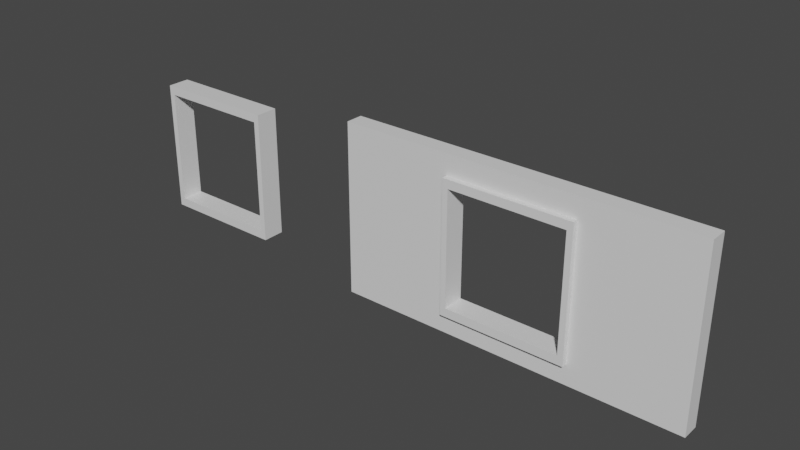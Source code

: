 # Source: walls.blend  (saved by Blender 2.91.10; exported with 4.5.12 LTS)
import bpy
from mathutils import Matrix  # noqa: F401  (used for matrix-valued properties, if any)

bpy.ops.wm.read_factory_settings(use_empty=True)
scene = bpy.context.scene
scene.name = 'Scene'

# ---- collections
col_collection = bpy.data.collections.new('Collection'); scene.collection.children.link(col_collection)

# ---- materials (node trees are filled in below, after node groups)
mat_material = bpy.data.materials.new('Material')
mat_material.alpha_threshold = 0.0
mat_material.use_transparent_shadow = False
mat_material.line_color = (0.0, 0.0, 0.0, 1.0)

# ---- material node trees
mat_material.use_nodes = True; mat_material.node_tree.nodes.clear()
_N = mat_material.node_tree.nodes; _L = mat_material.node_tree.links
n0 = _N.new('ShaderNodeOutputMaterial'); n0.name = 'Material Output'; n0.location = (300, 300)
n1 = _N.new('ShaderNodeBsdfPrincipled'); n1.name = 'Principled BSDF'; n1.location = (10, 300)
n1.distribution = 'GGX'
n1.subsurface_method = 'BURLEY'
n1.inputs[2].default_value = 0.4
n1.inputs[3].default_value = 1.45
n1.inputs[27].default_value = (0.0, 0.0, 0.0, 1.0)
n1.inputs[28].default_value = 1.0
_L.new(n1.outputs[0], n0.inputs[0])
n0.is_active_output = True

# ---- world
world_world = bpy.data.worlds.new('World'); scene.world = world_world
world_world.use_nodes = True; world_world.node_tree.nodes.clear()
_N = world_world.node_tree.nodes; _L = world_world.node_tree.links
n0 = _N.new('ShaderNodeOutputWorld'); n0.name = 'World Output'; n0.location = (300, 300)
n1 = _N.new('ShaderNodeBackground'); n1.name = 'Background'; n1.location = (10, 300)
n1.inputs[0].default_value = (0.05088, 0.05088, 0.05088, 1.0)
_L.new(n1.outputs[0], n0.inputs[0])
n0.is_active_output = True
world_world.color = (0.05088, 0.05088, 0.05088)
world_world.use_sun_shadow = False
world_world.sun_shadow_jitter_overblur = 0.0

# ---- meshes
me_cube = bpy.data.meshes.new('Cube')
me_cube.from_pydata([(10.0, 0.5, 10.0), (10.0, 0.5, 0.0), (10.0, -0.5, 10.0), (10.0, -0.5, 0.0), (-10.0, 0.5, 10.0), (-10.0, 0.5, 0.0), (-10.0, -0.5, 10.0), (-10.0, -0.5, 0.0), (3.333, 0.5, 0.0), (-3.333, 0.5, 0.0), (3.333, -0.5, 10.0), (-3.333, -0.5, 10.0), (-3.333, -0.5, 0.0), (3.333, -0.5, 0.0), (-3.333, 0.5, 10.0), (3.333, 0.5, 10.0), (10.0, 0.5, 8.333), (10.0, 0.5, 1.667), (-10.0, -0.5, 1.667), (-10.0, -0.5, 8.333), (10.0, -0.5, 8.333), (10.0, -0.5, 1.667), (-10.0, 0.5, 8.333), (-10.0, 0.5, 1.667), (-3.333, 0.5, 8.333), (-3.333, 0.5, 1.667), (3.333, 0.5, 8.333), (3.333, 0.5, 1.667), (3.333, -0.5, 8.333), (3.333, -0.5, 1.667), (-3.333, -0.5, 8.333), (-3.333, -0.5, 1.667), (-10.0, -0.5, 8.833), (10.0, 0.5, 8.833), (10.0, -0.5, 8.833), (-10.0, 0.5, 8.833), (-3.333, 0.5, 8.833), (3.333, 0.5, 8.833), (3.333, -0.5, 8.833), (-3.333, -0.5, 8.833), (10.0, 0.5, 1.167), (10.0, -0.5, 1.167), (-10.0, 0.5, 1.167), (-3.333, 0.5, 1.167), (3.333, 0.5, 1.167), (3.333, -0.5, 1.167), (-3.333, -0.5, 1.167), (-10.0, -0.5, 1.167), (-3.667, 0.5, 0.0), (-3.667, -0.5, 10.0), (-3.667, -0.5, 0.0), (-3.667, 0.5, 10.0), (-3.667, 0.5, 1.667), (-3.667, 0.5, 8.333), (-3.667, -0.5, 1.667), (-3.667, -0.5, 8.333), (-3.667, 0.5, 8.833), (-3.667, -0.5, 8.833), (-3.667, -0.5, 1.167), (-3.667, 0.5, 1.167), (3.667, -0.5, 0.0), (3.667, 0.5, 10.0), (3.667, 0.5, 0.0), (3.667, -0.5, 10.0), (3.667, -0.5, 1.667), (3.667, -0.5, 8.333), (3.667, 0.5, 1.667), (3.667, 0.5, 8.333), (3.667, -0.5, 8.833), (3.667, 0.5, 8.833), (3.667, 0.5, 1.167), (3.667, -0.5, 1.167), (3.333, -0.8, 8.833), (3.333, -0.8, 8.333), (3.333, -0.8, 1.667), (-3.333, -0.8, 8.833), (-3.333, -0.8, 8.333), (-3.333, -0.8, 1.667), (3.667, -0.8, 1.667), (3.667, -0.8, 8.333), (3.667, -0.8, 8.833), (3.333, -0.8, 1.167), (-3.333, -0.8, 1.167), (3.667, -0.8, 1.167), (-3.667, -0.8, 1.667), (-3.667, -0.8, 8.333), (-3.667, -0.8, 8.833), (-3.667, -0.8, 1.167)], [], [(51, 4, 6, 49), (57, 49, 6, 32), (32, 6, 4, 35), (62, 1, 3, 60), (33, 0, 2, 34), (69, 61, 0, 33), (56, 51, 14, 36), (36, 14, 15, 37), (48, 9, 12, 50), (9, 8, 13, 12), (68, 63, 10, 38), (38, 10, 11, 39), (61, 15, 10, 63), (15, 14, 11, 10), (68, 38, 72, 80), (28, 30, 24, 26), (46, 45, 81, 82), (31, 30, 76, 77), (43, 25, 27, 44), (29, 27, 25, 31), (59, 52, 25, 43), (52, 53, 24, 25), (70, 66, 17, 40), (66, 67, 16, 17), (40, 17, 21, 41), (17, 16, 20, 21), (47, 18, 23, 42), (18, 19, 22, 23), (58, 54, 18, 47), (54, 55, 19, 18), (27, 29, 28, 26), (25, 24, 30, 31), (71, 64, 78, 83), (38, 39, 75, 72), (24, 36, 37, 26), (53, 56, 36, 24), (67, 69, 33, 16), (16, 33, 34, 20), (19, 32, 35, 22), (55, 57, 32, 19), (50, 58, 47, 7), (7, 47, 42, 5), (1, 40, 41, 3), (62, 70, 40, 1), (48, 59, 43, 9), (9, 43, 44, 8), (60, 71, 45, 13), (13, 45, 46, 12), (5, 42, 59, 48), (12, 46, 58, 50), (45, 71, 83, 81), (22, 35, 56, 53), (64, 65, 79, 78), (28, 29, 74, 73), (23, 22, 53, 52), (42, 23, 52, 59), (5, 48, 50, 7), (35, 4, 51, 56), (39, 11, 49, 57), (14, 51, 49, 11), (3, 41, 71, 60), (8, 44, 70, 62), (26, 37, 69, 67), (20, 34, 68, 65), (27, 26, 67, 66), (44, 27, 66, 70), (21, 20, 65, 64), (41, 21, 64, 71), (0, 61, 63, 2), (34, 2, 63, 68), (37, 15, 61, 69), (8, 62, 60, 13), (81, 74, 77, 82), (83, 78, 74, 81), (78, 79, 73, 74), (73, 72, 75, 76), (79, 80, 72, 73), (76, 75, 86, 85), (77, 76, 85, 84), (82, 77, 84, 87), (57, 55, 85, 86), (29, 31, 77, 74), (30, 28, 73, 76), (55, 54, 84, 85), (39, 57, 86, 75), (65, 68, 80, 79), (54, 58, 87, 84), (58, 46, 82, 87)])
_uv = me_cube.uv_layers.new(name='UVMap')
_uv.uv.foreach_set('vector', [0.7958, 0.5, 0.875, 0.5, 0.875, 0.75, 0.7958, 0.75, 0.5958, 0.9208, 0.625, 0.9208, 0.625, 1.0, 0.5958, 1.0, 0.5958, 0.0, 0.625, 0.0, 0.625, 0.25, 0.5958, 0.25, 0.2958, 0.5, 0.375, 0.5, 0.375, 0.75, 0.2958, 0.75, 0.5958, 0.5, 0.625, 0.5, 0.625, 0.75, 0.5958, 0.75, 0.5958, 0.4208, 0.625, 0.4208, 0.625, 0.5, 0.5958, 0.5, 0.5958, 0.3292, 0.625, 0.3292, 0.625, 0.3333, 0.5958, 0.3333, 0.5958, 0.3333, 0.625, 0.3333, 0.625, 0.4167, 0.5958, 0.4167, 0.2042, 0.5, 0.2083, 0.5, 0.2083, 0.75, 0.2042, 0.75, 0.2083, 0.5, 0.2917, 0.5, 0.2917, 0.75, 0.2083, 0.75, 0.5958, 0.8292, 0.625, 0.8292, 0.625, 0.8333, 0.5958, 0.8333, 0.5958, 0.8333, 0.625, 0.8333, 0.625, 0.9167, 0.5958, 0.9167, 0.7042, 0.5, 0.7083, 0.5, 0.7083, 0.75, 0.7042, 0.75, 0.7083, 0.5, 0.7917, 0.5, 0.7917, 0.75, 0.7083, 0.75, 0.5958, 0.8292, 0.5958, 0.8333, 0.5958, 0.8333, 0.5958, 0.8292, 0.5833, 0.8333, 0.5833, 0.9167, 0.5833, 0.3333, 0.5833, 0.4167, 0.4042, 0.9167, 0.4042, 0.8333, 0.4042, 0.8333, 0.4042, 0.9167, 0.4167, 0.9167, 0.5833, 0.9167, 0.5833, 0.9167, 0.4167, 0.9167, 0.4042, 0.3333, 0.4167, 0.3333, 0.4167, 0.4167, 0.4042, 0.4167, 0.4167, 0.8333, 0.4167, 0.4167, 0.4167, 0.3333, 0.4167, 0.9167, 0.4042, 0.3292, 0.4167, 0.3292, 0.4167, 0.3333, 0.4042, 0.3333, 0.4167, 0.3292, 0.5833, 0.3292, 0.5833, 0.3333, 0.4167, 0.3333, 0.4042, 0.4208, 0.4167, 0.4208, 0.4167, 0.5, 0.4042, 0.5, 0.4167, 0.4208, 0.5833, 0.4208, 0.5833, 0.5, 0.4167, 0.5, 0.4042, 0.5, 0.4167, 0.5, 0.4167, 0.75, 0.4042, 0.75, 0.4167, 0.5, 0.5833, 0.5, 0.5833, 0.75, 0.4167, 0.75, 0.4042, 0.0, 0.4167, 0.0, 0.4167, 0.25, 0.4042, 0.25, 0.4167, 0.0, 0.5833, 0.0, 0.5833, 0.25, 0.4167, 0.25, 0.4042, 0.9208, 0.4167, 0.9208, 0.4167, 1.0, 0.4042, 1.0, 0.4167, 0.9208, 0.5833, 0.9208, 0.5833, 1.0, 0.4167, 1.0, 0.4167, 0.4167, 0.4167, 0.8333, 0.5833, 0.8333, 0.5833, 0.4167, 0.4167, 0.3333, 0.5833, 0.3333, 0.5833, 0.9167, 0.4167, 0.9167, 0.4042, 0.8292, 0.4167, 0.8292, 0.4167, 0.8292, 0.4042, 0.8292, 0.5958, 0.8333, 0.5958, 0.9167, 0.5958, 0.9167, 0.5958, 0.8333, 0.5833, 0.3333, 0.5958, 0.3333, 0.5958, 0.4167, 0.5833, 0.4167, 0.5833, 0.3292, 0.5958, 0.3292, 0.5958, 0.3333, 0.5833, 0.3333, 0.5833, 0.4208, 0.5958, 0.4208, 0.5958, 0.5, 0.5833, 0.5, 0.5833, 0.5, 0.5958, 0.5, 0.5958, 0.75, 0.5833, 0.75, 0.5833, 0.0, 0.5958, 0.0, 0.5958, 0.25, 0.5833, 0.25, 0.5833, 0.9208, 0.5958, 0.9208, 0.5958, 1.0, 0.5833, 1.0, 0.375, 0.9208, 0.4042, 0.9208, 0.4042, 1.0, 0.375, 1.0, 0.375, 0.0, 0.4042, 0.0, 0.4042, 0.25, 0.375, 0.25, 0.375, 0.5, 0.4042, 0.5, 0.4042, 0.75, 0.375, 0.75, 0.375, 0.4208, 0.4042, 0.4208, 0.4042, 0.5, 0.375, 0.5, 0.375, 0.3292, 0.4042, 0.3292, 0.4042, 0.3333, 0.375, 0.3333, 0.375, 0.3333, 0.4042, 0.3333, 0.4042, 0.4167, 0.375, 0.4167, 0.375, 0.8292, 0.4042, 0.8292, 0.4042, 0.8333, 0.375, 0.8333, 0.375, 0.8333, 0.4042, 0.8333, 0.4042, 0.9167, 0.375, 0.9167, 0.375, 0.25, 0.4042, 0.25, 0.4042, 0.3292, 0.375, 0.3292, 0.375, 0.9167, 0.4042, 0.9167, 0.4042, 0.9208, 0.375, 0.9208, 0.4042, 0.8333, 0.4042, 0.8292, 0.4042, 0.8292, 0.4042, 0.8333, 0.5833, 0.25, 0.5958, 0.25, 0.5958, 0.3292, 0.5833, 0.3292, 0.4167, 0.8292, 0.5833, 0.8292, 0.5833, 0.8292, 0.4167, 0.8292, 0.5833, 0.8333, 0.4167, 0.8333, 0.4167, 0.8333, 0.5833, 0.8333, 0.4167, 0.25, 0.5833, 0.25, 0.5833, 0.3292, 0.4167, 0.3292, 0.4042, 0.25, 0.4167, 0.25, 0.4167, 0.3292, 0.4042, 0.3292, 0.125, 0.5, 0.2042, 0.5, 0.2042, 0.75, 0.125, 0.75, 0.5958, 0.25, 0.625, 0.25, 0.625, 0.3292, 0.5958, 0.3292, 0.5958, 0.9167, 0.625, 0.9167, 0.625, 0.9208, 0.5958, 0.9208, 0.7917, 0.5, 0.7958, 0.5, 0.7958, 0.75, 0.7917, 0.75, 0.375, 0.75, 0.4042, 0.75, 0.4042, 0.8292, 0.375, 0.8292, 0.375, 0.4167, 0.4042, 0.4167, 0.4042, 0.4208, 0.375, 0.4208, 0.5833, 0.4167, 0.5958, 0.4167, 0.5958, 0.4208, 0.5833, 0.4208, 0.5833, 0.75, 0.5958, 0.75, 0.5958, 0.8292, 0.5833, 0.8292, 0.4167, 0.4167, 0.5833, 0.4167, 0.5833, 0.4208, 0.4167, 0.4208, 0.4042, 0.4167, 0.4167, 0.4167, 0.4167, 0.4208, 0.4042, 0.4208, 0.4167, 0.75, 0.5833, 0.75, 0.5833, 0.8292, 0.4167, 0.8292, 0.4042, 0.75, 0.4167, 0.75, 0.4167, 0.8292, 0.4042, 0.8292, 0.625, 0.5, 0.7042, 0.5, 0.7042, 0.75, 0.625, 0.75, 0.5958, 0.75, 0.625, 0.75, 0.625, 0.8292, 0.5958, 0.8292, 0.5958, 0.4167, 0.625, 0.4167, 0.625, 0.4208, 0.5958, 0.4208, 0.2917, 0.5, 0.2958, 0.5, 0.2958, 0.75, 0.2917, 0.75, 0.4042, 0.8333, 0.4167, 0.8333, 0.4167, 0.9167, 0.4042, 0.9167, 0.4042, 0.8292, 0.4167, 0.8292, 0.4167, 0.8333, 0.4042, 0.8333, 0.4167, 0.8292, 0.5833, 0.8292, 0.5833, 0.8333, 0.4167, 0.8333, 0.5833, 0.8333, 0.5958, 0.8333, 0.5958, 0.9167, 0.5833, 0.9167, 0.5833, 0.8292, 0.5958, 0.8292, 0.5958, 0.8333, 0.5833, 0.8333, 0.5833, 0.9167, 0.5958, 0.9167, 0.5958, 0.9208, 0.5833, 0.9208, 0.4167, 0.9167, 0.5833, 0.9167, 0.5833, 0.9208, 0.4167, 0.9208, 0.4042, 0.9167, 0.4167, 0.9167, 0.4167, 0.9208, 0.4042, 0.9208, 0.5958, 0.9208, 0.5833, 0.9208, 0.5833, 0.9208, 0.5958, 0.9208, 0.4167, 0.8333, 0.4167, 0.9167, 0.4167, 0.9167, 0.4167, 0.8333, 0.5833, 0.9167, 0.5833, 0.8333, 0.5833, 0.8333, 0.5833, 0.9167, 0.5833, 0.9208, 0.4167, 0.9208, 0.4167, 0.9208, 0.5833, 0.9208, 0.5958, 0.9167, 0.5958, 0.9208, 0.5958, 0.9208, 0.5958, 0.9167, 0.5833, 0.8292, 0.5958, 0.8292, 0.5958, 0.8292, 0.5833, 0.8292, 0.4167, 0.9208, 0.4042, 0.9208, 0.4042, 0.9208, 0.4167, 0.9208, 0.4042, 0.9208, 0.4042, 0.9167, 0.4042, 0.9167, 0.4042, 0.9208])
me_cube.materials.append(mat_material)
me_cube.use_remesh_preserve_volume = False
me_cube.use_remesh_preserve_attributes = False
me_cube.use_mirror_vertex_groups = False
me_cube.update()
me_cube_001 = bpy.data.meshes.new('Cube.001')
me_cube_001.from_pydata([(-3.333, 0.5, 8.333), (-3.333, 0.5, 1.667), (3.333, 0.5, 8.333), (3.333, 0.5, 1.667), (3.333, -0.5, 8.333), (3.333, -0.5, 1.667), (-3.333, -0.5, 8.333), (-3.333, -0.5, 1.667), (-3.333, 0.5, 8.833), (3.333, 0.5, 8.833), (3.333, -0.5, 8.833), (-3.333, -0.5, 8.833), (-3.333, 0.5, 1.167), (3.333, 0.5, 1.167), (3.333, -0.5, 1.167), (-3.333, -0.5, 1.167), (-3.667, 0.5, 1.667), (-3.667, 0.5, 8.333), (-3.667, -0.5, 1.667), (-3.667, -0.5, 8.333), (-3.667, 0.5, 8.833), (-3.667, -0.5, 8.833), (-3.667, -0.5, 1.167), (-3.667, 0.5, 1.167), (3.667, -0.5, 1.667), (3.667, -0.5, 8.333), (3.667, 0.5, 1.667), (3.667, 0.5, 8.333), (3.667, -0.5, 8.833), (3.667, 0.5, 8.833), (3.667, 0.5, 1.167), (3.667, -0.5, 1.167), (3.333, -0.8, 8.833), (3.333, -0.8, 8.333), (3.333, -0.8, 1.667), (-3.333, -0.8, 8.833), (-3.333, -0.8, 8.333), (-3.333, -0.8, 1.667), (3.667, -0.8, 1.667), (3.667, -0.8, 8.333), (3.667, -0.8, 8.833), (3.333, -0.8, 1.167), (-3.333, -0.8, 1.167), (3.667, -0.8, 1.167), (-3.667, -0.8, 1.667), (-3.667, -0.8, 8.333), (-3.667, -0.8, 8.833), (-3.667, -0.8, 1.167)], [], [(28, 10, 32, 40), (4, 6, 0, 2), (15, 14, 41, 42), (7, 6, 36, 37), (12, 1, 3, 13), (5, 3, 1, 7), (23, 16, 1, 12), (16, 17, 0, 1), (3, 5, 4, 2), (1, 0, 6, 7), (31, 24, 38, 43), (10, 11, 35, 32), (0, 8, 9, 2), (17, 20, 8, 0), (14, 31, 43, 41), (24, 25, 39, 38), (4, 5, 34, 33), (2, 9, 29, 27), (3, 2, 27, 26), (13, 3, 26, 30), (41, 34, 37, 42), (43, 38, 34, 41), (38, 39, 33, 34), (33, 32, 35, 36), (39, 40, 32, 33), (36, 35, 46, 45), (37, 36, 45, 44), (42, 37, 44, 47), (21, 19, 45, 46), (5, 7, 37, 34), (6, 4, 33, 36), (19, 18, 44, 45), (11, 21, 46, 35), (25, 28, 40, 39), (18, 22, 47, 44), (22, 15, 42, 47), (28, 29, 9, 10), (20, 21, 11, 8), (10, 9, 8, 11), (27, 29, 28, 25), (30, 26, 24, 31), (26, 27, 25, 24), (31, 14, 13, 30), (12, 13, 14, 15), (23, 12, 15, 22), (22, 18, 16, 23), (18, 19, 17, 16), (19, 21, 20, 17)])
_uv = me_cube_001.uv_layers.new(name='UVMap')
_uv.uv.foreach_set('vector', [0.5958, 0.8292, 0.5958, 0.8333, 0.5958, 0.8333, 0.5958, 0.8292, 0.5833, 0.8333, 0.5833, 0.9167, 0.5833, 0.3333, 0.5833, 0.4167, 0.4042, 0.9167, 0.4042, 0.8333, 0.4042, 0.8333, 0.4042, 0.9167, 0.4167, 0.9167, 0.5833, 0.9167, 0.5833, 0.9167, 0.4167, 0.9167, 0.4042, 0.3333, 0.4167, 0.3333, 0.4167, 0.4167, 0.4042, 0.4167, 0.4167, 0.8333, 0.4167, 0.4167, 0.4167, 0.3333, 0.4167, 0.9167, 0.4042, 0.3292, 0.4167, 0.3292, 0.4167, 0.3333, 0.4042, 0.3333, 0.4167, 0.3292, 0.5833, 0.3292, 0.5833, 0.3333, 0.4167, 0.3333, 0.4167, 0.4167, 0.4167, 0.8333, 0.5833, 0.8333, 0.5833, 0.4167, 0.4167, 0.3333, 0.5833, 0.3333, 0.5833, 0.9167, 0.4167, 0.9167, 0.4042, 0.8292, 0.4167, 0.8292, 0.4167, 0.8292, 0.4042, 0.8292, 0.5958, 0.8333, 0.5958, 0.9167, 0.5958, 0.9167, 0.5958, 0.8333, 0.5833, 0.3333, 0.5958, 0.3333, 0.5958, 0.4167, 0.5833, 0.4167, 0.5833, 0.3292, 0.5958, 0.3292, 0.5958, 0.3333, 0.5833, 0.3333, 0.4042, 0.8333, 0.4042, 0.8292, 0.4042, 0.8292, 0.4042, 0.8333, 0.4167, 0.8292, 0.5833, 0.8292, 0.5833, 0.8292, 0.4167, 0.8292, 0.5833, 0.8333, 0.4167, 0.8333, 0.4167, 0.8333, 0.5833, 0.8333, 0.5833, 0.4167, 0.5958, 0.4167, 0.5958, 0.4208, 0.5833, 0.4208, 0.4167, 0.4167, 0.5833, 0.4167, 0.5833, 0.4208, 0.4167, 0.4208, 0.4042, 0.4167, 0.4167, 0.4167, 0.4167, 0.4208, 0.4042, 0.4208, 0.4042, 0.8333, 0.4167, 0.8333, 0.4167, 0.9167, 0.4042, 0.9167, 0.4042, 0.8292, 0.4167, 0.8292, 0.4167, 0.8333, 0.4042, 0.8333, 0.4167, 0.8292, 0.5833, 0.8292, 0.5833, 0.8333, 0.4167, 0.8333, 0.5833, 0.8333, 0.5958, 0.8333, 0.5958, 0.9167, 0.5833, 0.9167, 0.5833, 0.8292, 0.5958, 0.8292, 0.5958, 0.8333, 0.5833, 0.8333, 0.5833, 0.9167, 0.5958, 0.9167, 0.5958, 0.9208, 0.5833, 0.9208, 0.4167, 0.9167, 0.5833, 0.9167, 0.5833, 0.9208, 0.4167, 0.9208, 0.4042, 0.9167, 0.4167, 0.9167, 0.4167, 0.9208, 0.4042, 0.9208, 0.5958, 0.9208, 0.5833, 0.9208, 0.5833, 0.9208, 0.5958, 0.9208, 0.4167, 0.8333, 0.4167, 0.9167, 0.4167, 0.9167, 0.4167, 0.8333, 0.5833, 0.9167, 0.5833, 0.8333, 0.5833, 0.8333, 0.5833, 0.9167, 0.5833, 0.9208, 0.4167, 0.9208, 0.4167, 0.9208, 0.5833, 0.9208, 0.5958, 0.9167, 0.5958, 0.9208, 0.5958, 0.9208, 0.5958, 0.9167, 0.5833, 0.8292, 0.5958, 0.8292, 0.5958, 0.8292, 0.5833, 0.8292, 0.4167, 0.9208, 0.4042, 0.9208, 0.4042, 0.9208, 0.4167, 0.9208, 0.4042, 0.9208, 0.4042, 0.9167, 0.4042, 0.9167, 0.4042, 0.9208, 0.5958, 0.8292, 0.5958, 0.4208, 0.5958, 0.4167, 0.5958, 0.8333, 0.5958, 0.3292, 0.5958, 0.9208, 0.5958, 0.9167, 0.5958, 0.3333, 0.5958, 0.8333, 0.5958, 0.4167, 0.5958, 0.3333, 0.5958, 0.9167, 0.5833, 0.4208, 0.5958, 0.4208, 0.5958, 0.8292, 0.5833, 0.8292, 0.4042, 0.4208, 0.4167, 0.4208, 0.4167, 0.8292, 0.4042, 0.8292, 0.4167, 0.4208, 0.5833, 0.4208, 0.5833, 0.8292, 0.4167, 0.8292, 0.4042, 0.8292, 0.4042, 0.8333, 0.4042, 0.4167, 0.4042, 0.4208, 0.4042, 0.3333, 0.4042, 0.4167, 0.4042, 0.8333, 0.4042, 0.9167, 0.4042, 0.3292, 0.4042, 0.3333, 0.4042, 0.9167, 0.4042, 0.9208, 0.4042, 0.9208, 0.4167, 0.9208, 0.4167, 0.3292, 0.4042, 0.3292, 0.4167, 0.9208, 0.5833, 0.9208, 0.5833, 0.3292, 0.4167, 0.3292, 0.5833, 0.9208, 0.5958, 0.9208, 0.5958, 0.3292, 0.5833, 0.3292])
me_cube_001.materials.append(mat_material)
me_cube_001.use_remesh_preserve_volume = False
me_cube_001.use_remesh_preserve_attributes = False
me_cube_001.use_mirror_vertex_groups = False
me_cube_001.update()

# ---- objects
ob_cube = bpy.data.objects.new('Cube', me_cube)
ob_cube_001 = bpy.data.objects.new('Cube.001', me_cube_001)

# ---- transforms, parenting, visibility, modifiers, constraints
ob_cube.location = (0.0, 0.0, 0.0)
ob_cube.lock_rotations_4d = False
ob_cube.empty_display_type = 'ARROWS'
ob_cube.lineart.crease_threshold = 0.0
ob_cube_001.location = (-20.0, 0.0, 0.0)
ob_cube_001.lock_rotations_4d = False
ob_cube_001.empty_display_type = 'ARROWS'
ob_cube_001.lineart.crease_threshold = 0.0

# ---- collection membership
col_collection.objects.link(ob_cube)
col_collection.objects.link(ob_cube_001)

# ---- scene / render settings (as saved in the file)
scene.frame_start = 1; scene.frame_end = 250; scene.frame_set(1)
scene.render.engine = 'BLENDER_EEVEE_NEXT'
scene.cycles.use_denoising = False
scene.cycles.samples = 128
scene.cycles.sampling_pattern = 'TABULATED_SOBOL'
scene.cycles.use_adaptive_sampling = False
scene.cycles.use_light_tree = False
scene.view_settings.view_transform = 'Filmic'
bpy.context.view_layer.update()

# ---- added for rendering (the .blend has no active camera and no usable light): camera, sun
cam_auto = bpy.data.cameras.new('AutoCamera')
cam_auto.lens = 50.0
cam_auto.sensor_width = 36.0
cam_auto.clip_end = 1000.0
ob_auto_camera = bpy.data.objects.new('AutoCamera', cam_auto)
scene.collection.objects.link(ob_auto_camera)
ob_auto_camera.location = (25.6832, -39.1698, 31.0132)
ob_auto_camera.rotation_euler = (1.09748, -7.21219e-08, 0.694738)
scene.camera = ob_auto_camera
light_auto_sun = bpy.data.lights.new('AutoSun', 'SUN')
light_auto_sun.energy = 3.0
light_auto_sun.angle = 0.0523599
ob_auto_sun = bpy.data.objects.new('AutoSun', light_auto_sun)
scene.collection.objects.link(ob_auto_sun)
ob_auto_sun.rotation_euler = (0.872665, 0.174533, 0.523599)
bpy.context.view_layer.update()
